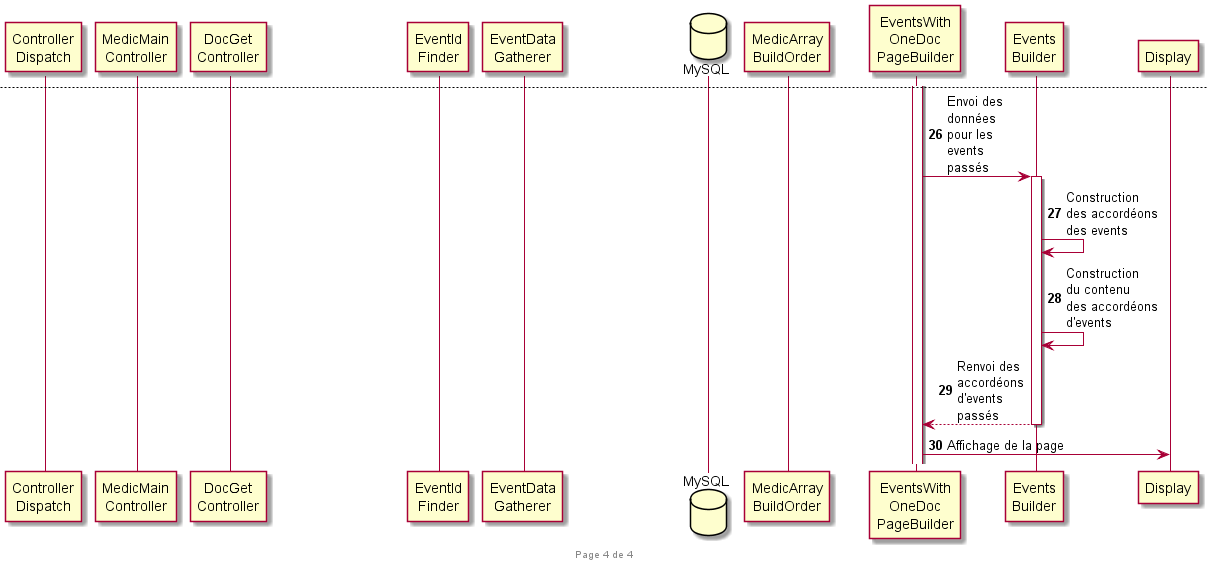

The diagram above was rendered by PlantUML. Its source (embedded in the PNG):
@startuml

skinparam ClassFontSize 11
skinparam ClassFontName Verdana

autonumber

footer Page %page% de %lastpage%

participant "Controller\nDispatch" as ControllerDispatch
participant "MedicMain\nController" as MedicMainController
participant "DocGet\nController" as DocGetController
participant "EventId\nFinder" as EventIdFinder
participant "EventData\nGatherer" as EventDataGatherer
database MySQL
participant "MedicArray\nBuildOrder" as MedicArrayBuildOrder
participant "EventsWith\nOneDoc\nPageBuilder" as EventsWithOneDocPageBuilder
participant "Events\nBuilder" as EventsBuilder
participant Display


== Cheminement de contrôleurs (CONTROLLER) ==

ControllerDispatch -> MedicMainController : controller\n = medic

MedicMainController -> DocGetController : subCtrlr\n = doc
activate DocGetController

DocGetController -> DocGetController : action = \nshowEventsWithOneDoc

== Récupération des ID des événements liés au docteur (MODEL) ==

DocGetController -> EventIdFinder : Envoi ID du docteur
activate EventIdFinder

EventIdFinder -> MySQL : Requête ID du docteur
activate MySQL

MySQL --> EventIdFinder : Liste des events ID du docteur
deactivate MySQL

EventIdFinder --> DocGetController : Réception des ID des events
deactivate EventIdFinder

newpage

== Récupération des données liées aux événements depuis 41 tables (MODEL) ==

DocGetController -> EventDataGatherer : Envoi des ID des events
activate EventDataGatherer

EventDataGatherer -> MySQL : 1ére salve de requêtes
activate MySQL

MySQL --> EventDataGatherer : Retour de 1ére salve
deactivate MySQL

EventDataGatherer -> EventDataGatherer : Extraction des IDs

EventDataGatherer -> MySQL : 2éme salve de requêtes
activate MySQL

MySQL --> EventDataGatherer : Retour de 1éme salve
deactivate MySQL

EventDataGatherer -> EventDataGatherer : Extraction des IDs
...

EventDataGatherer -> MySQL : 7éme salve de requêtes
activate MySQL

MySQL --> EventDataGatherer : Retour de 7éme salve
deactivate MySQL

EventDataGatherer --> DocGetController : Renvoi de données \nen provenance\ndes 41 tables
deactivate EventDataGatherer

newpage

== Réssemblage des données venant des 41 tables (PROCESSOR) ==

DocGetController -> MedicArrayBuildOrder : Envoi des données des 41 tables
activate MedicArrayBuildOrder

MedicArrayBuildOrder -> MedicArrayBuildOrder : Réassemblage\n des données \n pour chaque\n event

MedicArrayBuildOrder --> DocGetController : Renvoi des données rangées par event
deactivate MedicArrayBuildOrder

DocGetController -> EventsWithOneDocPageBuilder : Envoi des données rangées par event
deactivate DocGetController
activate EventsWithOneDocPageBuilder


== Construction des accordéons des événements (VIEW) ==

EventsWithOneDocPageBuilder -> EventsBuilder : Envoi des\ndonnées\npour les\nevents\nà venir
activate EventsBuilder

EventsBuilder -> EventsBuilder : Construction\ndes accordéons\ndes events

EventsBuilder -> EventsBuilder : Construction\ndu contenu\ndes accordéons\nd'events

EventsBuilder --> EventsWithOneDocPageBuilder : Renvoi des\naccordéons\nd'events\nà venir
deactivate EventsBuilder



newpage


EventsWithOneDocPageBuilder -> EventsBuilder : Envoi des\ndonnées\npour les\nevents\npassés
activate EventsBuilder

EventsBuilder -> EventsBuilder : Construction\ndes accordéons\ndes events

EventsBuilder -> EventsBuilder : Construction\ndu contenu\ndes accordéons\nd'events

EventsBuilder --> EventsWithOneDocPageBuilder : Renvoi des\naccordéons\nd'events\npassés
deactivate EventsBuilder

EventsWithOneDocPageBuilder -> Display : Affichage de la page


@enduml